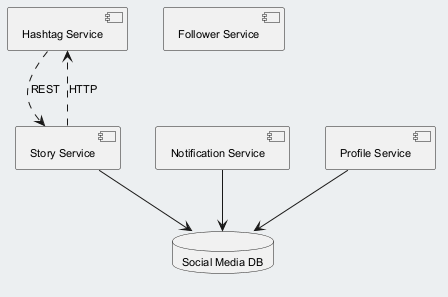

The diagram above was rendered by PlantUML. Its source (embedded in the PNG):
@startuml
skinparam backgroundColor #ECEFF1
skinparam classBackgroundColor #FFFFFF
skinparam classBorderColor #455A64
skinparam defaultFontSize 11
component "Hashtag Service" as C_HashtagService
component "Follower Service" as C_FollowerService
component "Notification Service" as C_NotificationService
component "Profile Service" as C_ProfileService
component "Story Service" as C_StoryService
database "Social Media DB" as DB_social_media
C_NotificationService --> DB_social_media
C_ProfileService --> DB_social_media
C_StoryService --> DB_social_media
C_HashtagService ..> C_StoryService : REST
C_StoryService ..> C_HashtagService : HTTP
@enduml